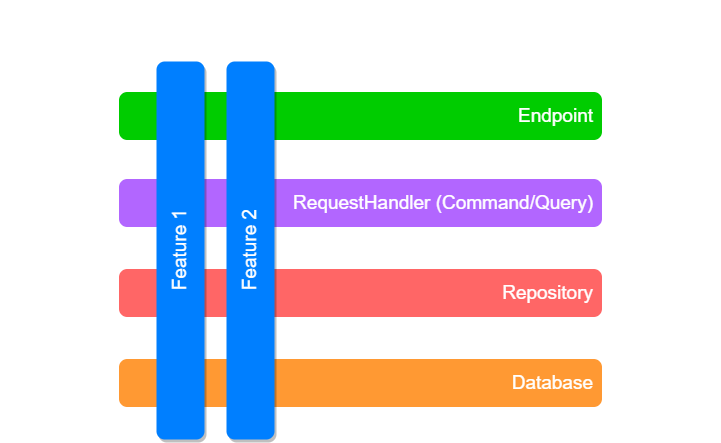

The diagram above was exported from draw.io. Its source (the exported page's mxGraphModel, read from the mxfile embedded in the PNG):
<mxGraphModel dx="1009" dy="683" grid="1" gridSize="10" guides="1" tooltips="1" connect="1" arrows="1" fold="1" page="1" pageScale="1" pageWidth="827" pageHeight="1169" math="0" shadow="0">
  <root>
    <mxCell id="0" />
    <mxCell id="1" parent="0" />
    <mxCell id="2" value="" style="rounded=0;whiteSpace=wrap;html=1;fillColor=none;strokeColor=none;" vertex="1" parent="1">
      <mxGeometry y="400" width="720" height="440" as="geometry" />
    </mxCell>
    <mxCell id="3" value="Endpoint" style="rounded=1;whiteSpace=wrap;html=1;strokeWidth=3;fontSize=19;align=right;spacingRight=5;fillColor=#00CC00;strokeColor=#00CC00;fontColor=#FFFFFF;" vertex="1" parent="1">
      <mxGeometry x="120" y="493" width="480" height="45" as="geometry" />
    </mxCell>
    <mxCell id="4" value="RequestHandler (Command/Query)" style="rounded=1;whiteSpace=wrap;html=1;strokeWidth=3;fontSize=19;align=right;spacingRight=5;fillColor=#B266FF;strokeColor=#B266FF;fontColor=#FFFFFF;" vertex="1" parent="1">
      <mxGeometry x="120" y="580" width="480" height="45" as="geometry" />
    </mxCell>
    <mxCell id="5" value="Repository" style="rounded=1;whiteSpace=wrap;html=1;strokeWidth=3;fontSize=19;align=right;spacingRight=5;fillColor=#FF6666;strokeColor=#FF6666;fontColor=#FFFFFF;" vertex="1" parent="1">
      <mxGeometry x="120" y="670" width="480" height="45" as="geometry" />
    </mxCell>
    <mxCell id="6" value="Database" style="rounded=1;whiteSpace=wrap;html=1;strokeWidth=3;fontSize=19;align=right;spacingRight=5;fillColor=#FF9933;strokeColor=#FF9933;fontColor=#FFFFFF;" vertex="1" parent="1">
      <mxGeometry x="120" y="760" width="480" height="45" as="geometry" />
    </mxCell>
    <mxCell id="7" value="Feature 1" style="rounded=1;whiteSpace=wrap;html=1;strokeWidth=3;fillColor=#007FFF;strokeColor=#007FFF;fontSize=19;rotation=270;fontColor=#FFFFFF;shadow=1;" vertex="1" parent="1">
      <mxGeometry x="-7.5" y="627.5" width="375" height="45" as="geometry" />
    </mxCell>
    <mxCell id="8" value="Feature 2" style="rounded=1;whiteSpace=wrap;html=1;strokeWidth=3;fillColor=#007FFF;strokeColor=#007FFF;fontSize=19;rotation=270;fontColor=#FFFFFF;shadow=1;" vertex="1" parent="1">
      <mxGeometry x="62.5" y="627.5" width="375" height="45" as="geometry" />
    </mxCell>
  </root>
</mxGraphModel>